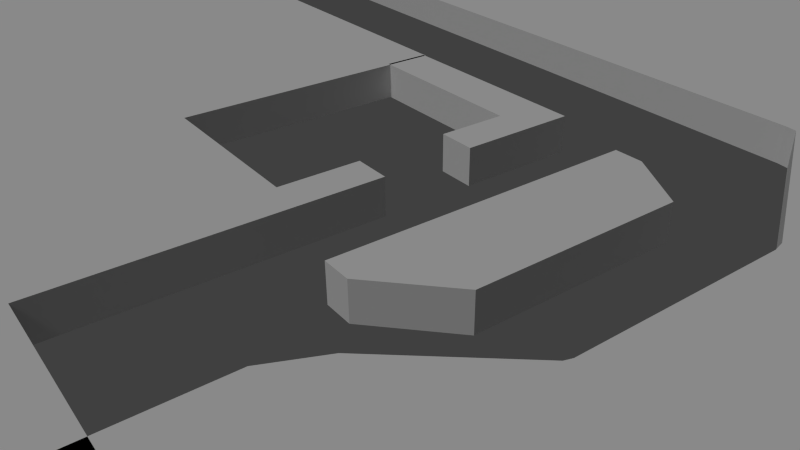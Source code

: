 # Source: Level_1.blend  (saved by Blender 2.70.0; exported with 4.5.12 LTS)
import bpy
from mathutils import Matrix  # noqa: F401  (used for matrix-valued properties, if any)

bpy.ops.wm.read_factory_settings(use_empty=True)
scene = bpy.context.scene
scene.name = 'Scene'

# ---- collections
col_collection_1 = bpy.data.collections.new('Collection 1'); scene.collection.children.link(col_collection_1)

# ---- materials (node trees are filled in below, after node groups)
mat_material = bpy.data.materials.new('Material')
mat_material.alpha_threshold = 0.0
mat_material.use_transparent_shadow = False
mat_material.roughness = 0.5
mat_material.line_color = (0.0, 0.0, 0.0, 1.0)

# ---- material node trees

# ---- world
world_world = bpy.data.worlds.new('World'); scene.world = world_world
world_world.color = (0.05088, 0.05088, 0.05088)
world_world.use_sun_shadow = False
world_world.sun_shadow_jitter_overblur = 0.0
world_world.cycles.sampling_method = 'MANUAL'
world_world.cycles.sample_map_resolution = 256

# ---- cameras
cam_camera = bpy.data.cameras.new('Camera')
cam_camera.clip_end = 100.0
cam_camera.lens = 35.0
cam_camera.sensor_width = 32.0
cam_camera.sensor_height = 18.0
cam_camera.ortho_scale = 7.314
cam_camera.dof.focus_distance = 0.0
cam_camera.dof.aperture_fstop = 128.0

# ---- lights
light_sun = bpy.data.lights.new('Sun', 'SUN')
light_sun.transmission_factor = 0.0
light_sun.angle = 0.1993
light_sun.energy = 1.0
light_sun.shadow_buffer_clip_start = 0.5
light_sun.shadow_soft_size = 0.1
light_sun.shadow_cascade_max_distance = 1000.0
light_sun.cycles.use_multiple_importance_sampling = False

# ---- meshes
me_cube_003 = bpy.data.meshes.new('Cube.003')
me_cube_003.from_pydata([(1.0, 1.0, -1.0), (1.0, -1.0, -1.0), (-1.0, -1.0, -1.0), (-1.0, 1.0, -1.0), (1.0, 1.0, 1.0), (1.0, -1.0, 1.0), (-1.0, -1.0, 1.0), (-1.0, 1.0, 1.0), (1.0, -0.323, -1.0), (-1.0, -0.323, -1.0), (1.0, -0.323, 1.0), (-1.0, -0.323, 1.0), (-12.77, -1.0, -1.0), (-12.77, -1.0, 1.0), (-12.77, -0.323, -1.0), (-12.77, -0.323, 1.0), (-10.53, -0.323, 1.0), (-10.53, -0.323, -1.0), (-10.53, -1.0, 1.0), (-10.53, -1.0, -1.0), (-12.77, 4.425, -1.0), (-12.77, 4.425, 1.0), (-10.53, 4.425, 1.0), (-10.53, 4.425, -1.0), (1.0, -3.332, -1.0), (-1.0, -3.332, -1.0), (1.0, -3.332, 1.0), (-1.0, -3.332, 1.0), (1.0, -3.92, -1.0), (-1.0, -3.92, -1.0), (1.0, -3.92, 1.0), (-1.0, -3.92, 1.0), (1.0, -4.319, -1.0), (-1.0, -4.319, -1.0), (1.0, -4.319, 1.0), (-1.0, -4.319, 1.0), (10.8, -3.92, -1.0), (10.8, -3.92, 1.0), (10.8, -4.319, -1.0), (10.8, -4.319, 1.0), (-46.6, -1.0, -1.0), (-46.6, -1.0, 1.0), (-46.6, -0.323, -1.0), (-46.6, -0.323, 1.0), (-46.6, 4.425, -1.0), (-46.6, 4.425, 1.0), (-1.0, -5.0, -1.0), (-1.0, -5.0, 1.0), (-12.77, -5.0, -1.0), (-12.77, -5.0, 1.0), (-10.53, -5.0, 1.0), (-10.53, -5.0, -1.0), (-46.6, -5.0, -1.0), (-46.6, -5.0, 1.0), (1.0, -4.845, -1.0), (1.0, -4.845, 1.0), (10.8, -4.845, -1.0), (10.8, -4.845, 1.0)], [], [(8, 1, 2, 9), (10, 11, 6, 5), (8, 10, 5, 1), (5, 6, 27, 26), (9, 11, 7, 3), (4, 0, 3, 7), (0, 8, 9, 3), (4, 7, 11, 10), (0, 4, 10, 8), (16, 17, 23, 22), (15, 21, 45, 43), (18, 16, 15, 13), (17, 19, 12, 14), (41, 40, 52, 53), (11, 9, 17, 16), (6, 11, 16, 18), (9, 2, 19, 17), (13, 41, 53, 49), (22, 23, 20, 21), (15, 16, 22, 21), (17, 14, 20, 23), (20, 14, 42, 44), (26, 27, 31, 30), (6, 2, 25, 27), (1, 5, 26, 24), (2, 1, 24, 25), (30, 31, 35, 34), (27, 25, 29, 31), (24, 26, 30, 28), (25, 24, 28, 29), (32, 34, 35, 33), (31, 29, 33, 35), (32, 28, 36, 38), (29, 28, 32, 33), (36, 37, 39, 38), (30, 34, 39, 37), (39, 34, 55, 57), (28, 30, 37, 36), (40, 41, 43, 42), (42, 43, 45, 44), (21, 20, 44, 45), (13, 15, 43, 41), (14, 12, 40, 42), (40, 12, 48, 52), (51, 50, 49, 48), (46, 47, 50, 51), (48, 49, 53, 52), (19, 2, 46, 51), (18, 13, 49, 50), (12, 19, 51, 48), (6, 18, 50, 47), (2, 6, 47, 46), (55, 54, 56, 57), (32, 38, 56, 54), (38, 39, 57, 56), (34, 32, 54, 55)])
me_cube_003.materials.append(mat_material)
me_cube_003.use_remesh_preserve_volume = False
me_cube_003.use_remesh_preserve_attributes = False
me_cube_003.use_mirror_vertex_groups = False
me_cube_003.update()
me_cube_002 = bpy.data.meshes.new('Cube.002')
me_cube_002.from_pydata([(1.0, 0.9129, -1.0), (1.0, -1.0, -1.0), (-1.0, -1.0, -1.0), (-1.0, 0.9129, -1.0), (1.0, 0.9129, 1.0), (1.0, -1.0, 1.0), (-1.0, -1.0, 1.0), (-1.0, 0.9129, 1.0), (1.0, 0.128, -1.0), (-1.0, 0.128, -1.0), (1.0, 0.128, 1.0), (-1.0, 0.128, 1.0), (-10.69, 0.9129, -1.0), (-10.69, 0.9129, 1.0), (-10.69, 0.128, -1.0), (-10.69, 0.128, 1.0)], [], [(8, 1, 2, 9), (10, 11, 6, 5), (8, 10, 5, 1), (1, 5, 6, 2), (9, 11, 15, 14), (4, 0, 3, 7), (0, 8, 9, 3), (4, 7, 11, 10), (0, 4, 10, 8), (2, 6, 11, 9), (14, 15, 13, 12), (11, 7, 13, 15), (7, 3, 12, 13), (3, 9, 14, 12)])
me_cube_002.materials.append(mat_material)
me_cube_002.use_remesh_preserve_volume = False
me_cube_002.use_remesh_preserve_attributes = False
me_cube_002.use_mirror_vertex_groups = False
me_cube_002.update()
me_cube_001 = bpy.data.meshes.new('Cube.001')
me_cube_001.from_pydata([(1.0, 1.0, -1.0), (1.0, -1.0, -1.0), (-1.0, -1.0, -1.0), (-1.0, 1.0, -1.0), (1.0, 1.0, 1.0), (1.0, -1.0, 1.0), (-1.0, -1.0, 1.0), (-1.0, 1.0, 1.0), (0.416, -1.311, -1.0), (-1.117, -1.071, -1.0), (0.416, -1.311, 1.0), (-1.117, -1.071, 1.0), (-4.102, -2.32, -1.0), (-5.634, -2.079, -1.0), (-4.102, -2.32, 1.0), (-5.634, -2.079, 1.0), (0.4052, 1.356, -1.0), (-1.141, 1.118, -1.0), (0.4052, 1.356, 1.0), (-1.141, 1.118, 1.0), (-5.249, 3.186, -1.0), (-6.795, 2.949, -1.0), (-5.249, 3.186, 1.0), (-6.795, 2.949, 1.0), (-7.364, 3.341, -1.0), (-7.415, 2.967, -1.0), (-7.364, 3.341, 1.0), (-7.415, 2.967, 1.0), (-24.28, 3.395, -1.0), (-24.33, 3.021, -1.0), (-24.28, 3.395, 1.0), (-24.33, 3.021, 1.0), (-4.79, -2.563, -1.0), (-6.79, -2.569, -1.0), (-4.79, -2.563, 1.0), (-6.79, -2.569, 1.0), (-4.724, -3.765, -1.0), (-6.723, -3.771, -1.0), (-4.724, -3.765, 1.0), (-6.723, -3.771, 1.0), (-51.29, 3.456, -1.0), (-51.34, 3.082, -1.0), (-51.29, 3.456, 1.0), (-51.34, 3.082, 1.0), (6.437, 0.827, -1.0), (6.437, -1.173, -1.0), (6.437, 0.827, 1.0), (6.437, -1.173, 1.0), (5.853, -1.484, -1.0), (5.853, -1.484, 1.0), (1.335, -2.493, -1.0), (1.335, -2.493, 1.0), (0.6462, -2.736, -1.0), (0.6462, -2.736, 1.0), (0.713, -3.938, -1.0), (0.713, -3.938, 1.0), (-7.013, 7.829, -1.0), (-7.013, 7.829, 1.0), (-23.93, 7.884, -1.0), (-23.93, 7.884, 1.0), (-50.94, 7.945, -1.0), (-50.94, 7.945, 1.0)], [], [(0, 1, 2, 3), (4, 7, 6, 5), (14, 34, 53, 51), (5, 6, 11, 10), (2, 6, 7, 3), (7, 4, 18, 19), (10, 11, 15, 14), (6, 2, 9, 11), (32, 12, 50, 52), (2, 1, 8, 9), (14, 15, 35, 34), (11, 9, 13, 15), (38, 36, 54, 55), (9, 8, 12, 13), (19, 18, 22, 23), (3, 7, 19, 17), (4, 0, 16, 18), (0, 3, 17, 16), (23, 22, 26, 27), (17, 19, 23, 21), (18, 16, 20, 22), (16, 17, 21, 20), (27, 26, 30, 31), (21, 23, 27, 25), (22, 20, 24, 26), (20, 21, 25, 24), (31, 30, 42, 43), (25, 27, 31, 29), (42, 30, 59, 61), (24, 25, 29, 28), (34, 35, 39, 38), (15, 13, 33, 35), (34, 38, 55, 53), (13, 12, 32, 33), (36, 38, 39, 37), (35, 33, 37, 39), (36, 32, 52, 54), (33, 32, 36, 37), (42, 40, 41, 43), (29, 31, 43, 41), (28, 40, 60, 58), (28, 29, 41, 40), (44, 46, 47, 45), (45, 47, 49, 48), (48, 49, 51, 50), (50, 51, 53, 52), (52, 53, 55, 54), (12, 8, 48, 50), (10, 14, 51, 49), (8, 1, 45, 48), (5, 10, 49, 47), (4, 5, 47, 46), (0, 4, 46, 44), (1, 0, 44, 45), (57, 56, 58, 59), (59, 58, 60, 61), (40, 42, 61, 60), (24, 28, 58, 56), (30, 26, 57, 59), (26, 24, 56, 57)])
me_cube_001.materials.append(mat_material)
me_cube_001.use_remesh_preserve_volume = False
me_cube_001.use_remesh_preserve_attributes = False
me_cube_001.use_mirror_vertex_groups = False
me_cube_001.update()
me_cube = bpy.data.meshes.new('Cube')
me_cube.from_pydata([(1.0, 1.0, -1.0), (1.0, -1.0, -1.0), (-2.316, -1.603, -1.0), (-2.316, 1.36, -1.0), (1.0, 1.0, 1.0), (1.0, -1.0, 1.0), (-2.316, -1.603, 1.0), (-2.316, 1.36, 1.0), (-3.84, -1.603, -1.0), (-3.84, 1.36, -1.0), (-3.84, -1.603, 1.0), (-3.84, 1.36, 1.0)], [], [(0, 1, 2, 3), (4, 7, 6, 5), (0, 4, 5, 1), (1, 5, 6, 2), (6, 7, 11, 10), (4, 0, 3, 7), (8, 10, 11, 9), (7, 3, 9, 11), (2, 6, 10, 8), (3, 2, 8, 9)])
me_cube.materials.append(mat_material)
me_cube.use_remesh_preserve_volume = False
me_cube.use_remesh_preserve_attributes = False
me_cube.use_mirror_vertex_groups = False
me_cube.update()

# ---- objects
ob_sun = bpy.data.objects.new('Sun', light_sun)
ob_cube_003 = bpy.data.objects.new('Cube.003', me_cube_003)
ob_cube_002 = bpy.data.objects.new('Cube.002', me_cube_002)
ob_cube_001 = bpy.data.objects.new('Cube.001', me_cube_001)
ob_cube = bpy.data.objects.new('Cube', me_cube)
ob_camera = bpy.data.objects.new('Camera', cam_camera)

# ---- transforms, parenting, visibility, modifiers, constraints
ob_sun.location = (-5.383, -4.756, 6.085)
ob_sun.rotation_euler = (0.6074, -0.0, 0.0)
ob_sun.lineart.crease_threshold = 0.0
ob_cube_003.location = (-6.028, -3.535, 0.6084)
ob_cube_003.scale = (0.5829, 1.894, 0.5829)
ob_cube_003.lock_rotations_4d = False
ob_cube_003.empty_display_type = 'ARROWS'
ob_cube_003.lineart.crease_threshold = 0.0
ob_cube_002.location = (-6.028, 3.089, 0.6084)
ob_cube_002.scale = (0.5829, 1.894, 0.5829)
ob_cube_002.lock_rotations_4d = False
ob_cube_002.empty_display_type = 'ARROWS'
ob_cube_002.lineart.crease_threshold = 0.0
ob_cube_001.location = (3.199, 0.0, 0.6084)
ob_cube_001.scale = (0.5829, 3.116, 0.5829)
ob_cube_001.lock_rotations_4d = False
ob_cube_001.empty_display_type = 'ARROWS'
ob_cube_001.lineart.crease_threshold = 0.0
ob_cube.location = (-0.7248, 0.0, 0.6084)
ob_cube.scale = (0.5829, 3.116, 0.5829)
ob_cube.lock_rotations_4d = False
ob_cube.empty_display_type = 'ARROWS'
ob_cube.lineart.crease_threshold = 0.0
ob_camera.location = (10.99, -13.03, 11.33)
ob_camera.rotation_euler = (1.046, 0.01048, 0.9403)
ob_camera.lock_rotations_4d = False
ob_camera.empty_display_type = 'ARROWS'
ob_camera.color = (0.0, 0.0, 0.0, 0.0)
ob_camera.display_type = 'WIRE'
ob_camera.lineart.crease_threshold = 0.0

# ---- collection membership
col_collection_1.objects.link(ob_sun)
col_collection_1.objects.link(ob_cube_003)
col_collection_1.objects.link(ob_cube_002)
col_collection_1.objects.link(ob_cube_001)
col_collection_1.objects.link(ob_cube)
col_collection_1.objects.link(ob_camera)

# ---- scene / render settings (as saved in the file)
scene.camera = ob_camera
scene.frame_start = 1; scene.frame_end = 250; scene.frame_set(1)
scene.render.engine = 'BLENDER_EEVEE_NEXT'
scene.render.resolution_percentage = 51
scene.render.dither_intensity = 0.0
scene.cycles.use_denoising = False
scene.cycles.samples = 10
scene.cycles.sampling_pattern = 'TABULATED_SOBOL'
scene.cycles.light_sampling_threshold = 0.0
scene.cycles.use_adaptive_sampling = False
scene.cycles.use_light_tree = False
scene.cycles.blur_glossy = 0.0
scene.cycles.volume_bounces = 1
scene.cycles.pixel_filter_type = 'GAUSSIAN'
scene.cycles.sample_clamp_indirect = 0.0
scene.view_settings.view_transform = 'Standard'
bpy.context.view_layer.update()
